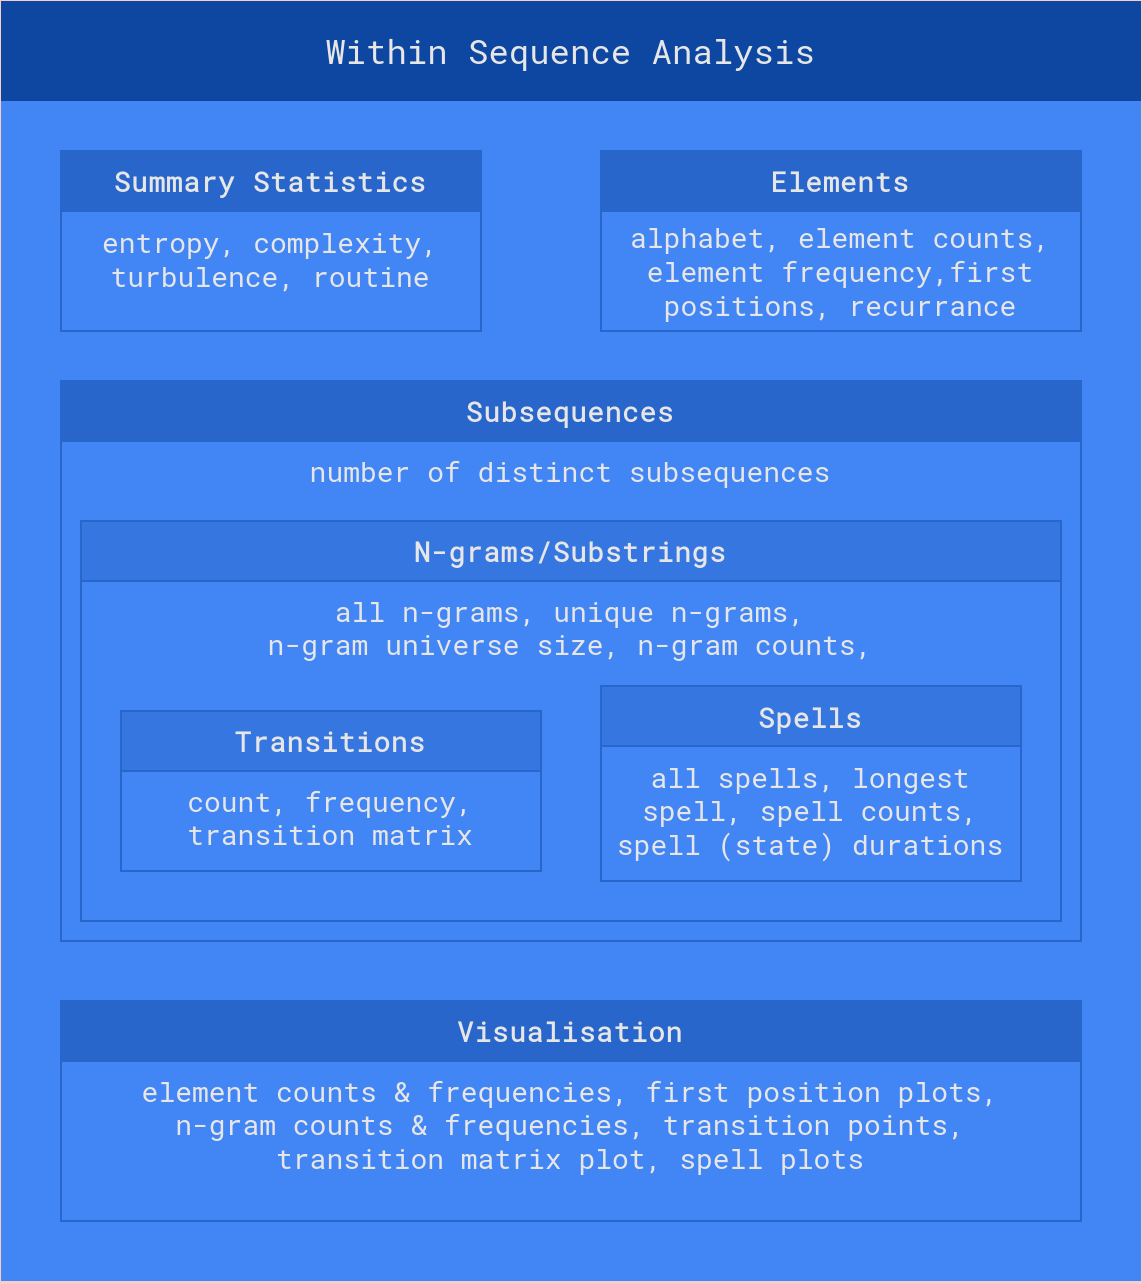

The diagram above was exported from draw.io. Its source (the exported page's mxGraphModel, read from the mxfile embedded in the PNG):
<mxGraphModel dx="4222" dy="3200" grid="1" gridSize="10" guides="1" tooltips="1" connect="1" arrows="1" fold="1" page="0" pageScale="1" pageWidth="850" pageHeight="1100" background="#F8CECC" math="0" shadow="0">
  <root>
    <mxCell id="0" />
    <mxCell id="1" parent="0" />
    <mxCell id="2" value="" style="rounded=0;whiteSpace=wrap;html=1;dashed=1;fontSize=17;fillColor=#4285F4;fontColor=#E6E6E6;strokeColor=none;" vertex="1" parent="1">
      <mxGeometry x="-1200" y="-1280" width="570" height="640" as="geometry" />
    </mxCell>
    <mxCell id="3" value="Within Sequence Analysis" style="text;html=1;align=center;verticalAlign=middle;whiteSpace=wrap;rounded=0;fontSize=17;fontFamily=Roboto Mono;fontSource=https%3A%2F%2Ffonts.googleapis.com%2Fcss%3Ffamily%3DRoboto%2BMono;fontColor=#E6E6E6;fillColor=#0d47a1;" vertex="1" parent="1">
      <mxGeometry x="-1200" y="-1280" width="570" height="50" as="geometry" />
    </mxCell>
    <mxCell id="4" value="" style="rounded=0;whiteSpace=wrap;html=1;fillColor=none;fontSize=17;fontColor=#E6E6E6;strokeColor=#2866CB;" vertex="1" parent="1">
      <mxGeometry x="-1170" y="-780" width="510" height="110" as="geometry" />
    </mxCell>
    <mxCell id="5" value="Visualisation" style="text;html=1;align=center;verticalAlign=middle;whiteSpace=wrap;rounded=0;fontSize=14;fontFamily=Roboto Mono;fontSource=https%3A%2F%2Ffonts.googleapis.com%2Fcss%3Ffamily%3DRoboto%2BMono;fontColor=#E6E6E6;fontStyle=1;strokeColor=#2866CB;fillColor=#2866CB;" vertex="1" parent="1">
      <mxGeometry x="-1170" y="-780" width="510" height="30" as="geometry" />
    </mxCell>
    <mxCell id="6" value="Summary Statistics" style="text;html=1;align=center;verticalAlign=middle;whiteSpace=wrap;rounded=0;fontSize=14;fontFamily=Roboto Mono;fontSource=https%3A%2F%2Ffonts.googleapis.com%2Fcss%3Ffamily%3DRoboto%2BMono;fontColor=#E6E6E6;fontStyle=1;labelBackgroundColor=#2866CB;fillColor=#2866CB;strokeColor=#2866CB;" vertex="1" parent="1">
      <mxGeometry x="-1170" y="-1205" width="210" height="30" as="geometry" />
    </mxCell>
    <mxCell id="7" value="&lt;div&gt;entropy, complexity, turbulence, routine&lt;/div&gt;&lt;div&gt;&lt;br&gt;&lt;/div&gt;" style="text;html=1;fillColor=none;align=center;verticalAlign=bottom;whiteSpace=wrap;rounded=0;fontSize=14;fontFamily=Roboto Mono;fontSource=https%3A%2F%2Ffonts.googleapis.com%2Fcss%3Ffamily%3DRoboto%2BMono;fontColor=#E6E6E6;strokeColor=#2866CB;" vertex="1" parent="1">
      <mxGeometry x="-1170" y="-1175" width="210" height="60" as="geometry" />
    </mxCell>
    <mxCell id="8" value="Elements" style="text;html=1;align=center;verticalAlign=middle;whiteSpace=wrap;rounded=0;fontSize=14;fontFamily=Roboto Mono;fontSource=https%3A%2F%2Ffonts.googleapis.com%2Fcss%3Ffamily%3DRoboto%2BMono;fontColor=#E6E6E6;fontStyle=1;strokeColor=#2866CB;fillColor=#2866CB;" vertex="1" parent="1">
      <mxGeometry x="-900" y="-1205" width="240" height="30" as="geometry" />
    </mxCell>
    <mxCell id="9" value="alphabet, element counts, element frequency,first positions, recurrance" style="text;html=1;fillColor=none;align=center;verticalAlign=middle;whiteSpace=wrap;rounded=0;fontSize=14;fontFamily=Roboto Mono;fontSource=https%3A%2F%2Ffonts.googleapis.com%2Fcss%3Ffamily%3DRoboto%2BMono;fontColor=#E6E6E6;strokeColor=#2866CB;" vertex="1" parent="1">
      <mxGeometry x="-900" y="-1175" width="240" height="60" as="geometry" />
    </mxCell>
    <mxCell id="10" value="element counts &amp;amp; frequencies, first position plots, n-gram counts &amp;amp; frequencies, transition points, transition matrix plot, spell plots" style="text;html=1;fillColor=none;align=center;verticalAlign=top;whiteSpace=wrap;rounded=0;fontSize=14;fontFamily=Roboto Mono;fontSource=https%3A%2F%2Ffonts.googleapis.com%2Fcss%3Ffamily%3DRoboto%2BMono;fontColor=#E6E6E6;" vertex="1" parent="1">
      <mxGeometry x="-1150" y="-750" width="470" height="70" as="geometry" />
    </mxCell>
    <mxCell id="11" value="" style="rounded=0;whiteSpace=wrap;html=1;fillColor=none;fontSize=17;fontColor=#E6E6E6;strokeColor=#2866CB;" vertex="1" parent="1">
      <mxGeometry x="-1170" y="-1090" width="510" height="280" as="geometry" />
    </mxCell>
    <mxCell id="12" value="" style="rounded=0;whiteSpace=wrap;html=1;fillColor=none;fontSize=17;fontColor=#E6E6E6;strokeColor=#2866CB;" vertex="1" parent="1">
      <mxGeometry x="-1160" y="-1020" width="490" height="200" as="geometry" />
    </mxCell>
    <mxCell id="13" value="N-grams/Substrings" style="text;html=1;align=center;verticalAlign=middle;whiteSpace=wrap;rounded=0;fontSize=14;fontFamily=Roboto Mono;fontSource=https%3A%2F%2Ffonts.googleapis.com%2Fcss%3Ffamily%3DRoboto%2BMono;fontColor=#E6E6E6;fontStyle=1;strokeColor=#2866CB;fillColor=#3576E0;" vertex="1" parent="1">
      <mxGeometry x="-1160" y="-1020" width="490" height="30" as="geometry" />
    </mxCell>
    <mxCell id="14" value="Spells" style="text;html=1;align=center;verticalAlign=middle;whiteSpace=wrap;rounded=0;fontSize=14;fontFamily=Roboto Mono;fontSource=https%3A%2F%2Ffonts.googleapis.com%2Fcss%3Ffamily%3DRoboto%2BMono;fontColor=#E6E6E6;fontStyle=1;strokeColor=#2866CB;fillColor=#3576E0;" vertex="1" parent="1">
      <mxGeometry x="-900" y="-937.5" width="210" height="30" as="geometry" />
    </mxCell>
    <mxCell id="15" value="Transitions" style="text;html=1;align=center;verticalAlign=middle;whiteSpace=wrap;rounded=0;fontSize=14;fontFamily=Roboto Mono;fontSource=https%3A%2F%2Ffonts.googleapis.com%2Fcss%3Ffamily%3DRoboto%2BMono;fontColor=#E6E6E6;fontStyle=1;strokeColor=#2866CB;fillColor=#3576E0;" vertex="1" parent="1">
      <mxGeometry x="-1140" y="-925" width="210" height="30" as="geometry" />
    </mxCell>
    <mxCell id="16" value="all spells, longest spell, spell counts, spell (state) durations" style="text;html=1;fillColor=none;align=center;verticalAlign=top;whiteSpace=wrap;rounded=0;fontSize=14;fontFamily=Roboto Mono;fontSource=https%3A%2F%2Ffonts.googleapis.com%2Fcss%3Ffamily%3DRoboto%2BMono;fontColor=#E6E6E6;strokeColor=#2866CB;" vertex="1" parent="1">
      <mxGeometry x="-900" y="-907.5" width="210" height="67.5" as="geometry" />
    </mxCell>
    <mxCell id="17" value="all n-grams, unique n-grams, &lt;br&gt;n-gram universe size, n-gram counts, " style="text;html=1;fillColor=none;align=center;verticalAlign=top;whiteSpace=wrap;rounded=0;fontSize=14;fontFamily=Roboto Mono;fontSource=https%3A%2F%2Ffonts.googleapis.com%2Fcss%3Ffamily%3DRoboto%2BMono;fontColor=#E6E6E6;" vertex="1" parent="1">
      <mxGeometry x="-1160" y="-990" width="490" height="40" as="geometry" />
    </mxCell>
    <mxCell id="18" value="count, frequency, transition matrix" style="text;html=1;fillColor=none;align=center;verticalAlign=top;whiteSpace=wrap;rounded=0;fontSize=14;fontFamily=Roboto Mono;fontSource=https%3A%2F%2Ffonts.googleapis.com%2Fcss%3Ffamily%3DRoboto%2BMono;fontColor=#E6E6E6;strokeColor=#2866CB;" vertex="1" parent="1">
      <mxGeometry x="-1140" y="-895" width="210" height="50" as="geometry" />
    </mxCell>
    <mxCell id="19" value="Subsequences" style="text;html=1;align=center;verticalAlign=middle;whiteSpace=wrap;rounded=0;fontSize=14;fontFamily=Roboto Mono;fontSource=https%3A%2F%2Ffonts.googleapis.com%2Fcss%3Ffamily%3DRoboto%2BMono;fontColor=#E6E6E6;fontStyle=1;fillColor=#2866CB;strokeColor=#2866CB;" vertex="1" parent="1">
      <mxGeometry x="-1170" y="-1090" width="510" height="30" as="geometry" />
    </mxCell>
    <mxCell id="20" value="number of distinct subsequences" style="text;html=1;fillColor=none;align=center;verticalAlign=top;whiteSpace=wrap;rounded=0;fontSize=14;fontFamily=Roboto Mono;fontSource=https%3A%2F%2Ffonts.googleapis.com%2Fcss%3Ffamily%3DRoboto%2BMono;fontColor=#E6E6E6;" vertex="1" parent="1">
      <mxGeometry x="-1170" y="-1060" width="510" height="30" as="geometry" />
    </mxCell>
  </root>
</mxGraphModel>